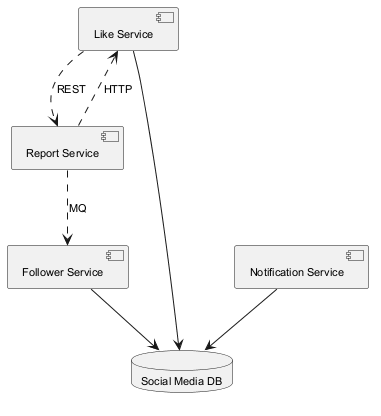

The diagram above was rendered by PlantUML. Its source (embedded in the PNG):
@startuml
skinparam backgroundColor #FFFFFF
skinparam classBackgroundColor #E8F4FA
skinparam classBorderColor #2C7DA0
skinparam defaultFontSize 11
component "Like Service" as C_LikeService
component "Notification Service" as C_NotificationService
component "Follower Service" as C_FollowerService
component "Report Service" as C_ReportService
database "Social Media DB" as DB_social_media
C_LikeService --> DB_social_media
C_NotificationService --> DB_social_media
C_FollowerService --> DB_social_media
C_ReportService ..> C_LikeService : HTTP
C_LikeService ..> C_ReportService : REST
C_ReportService ..> C_FollowerService : MQ
@enduml